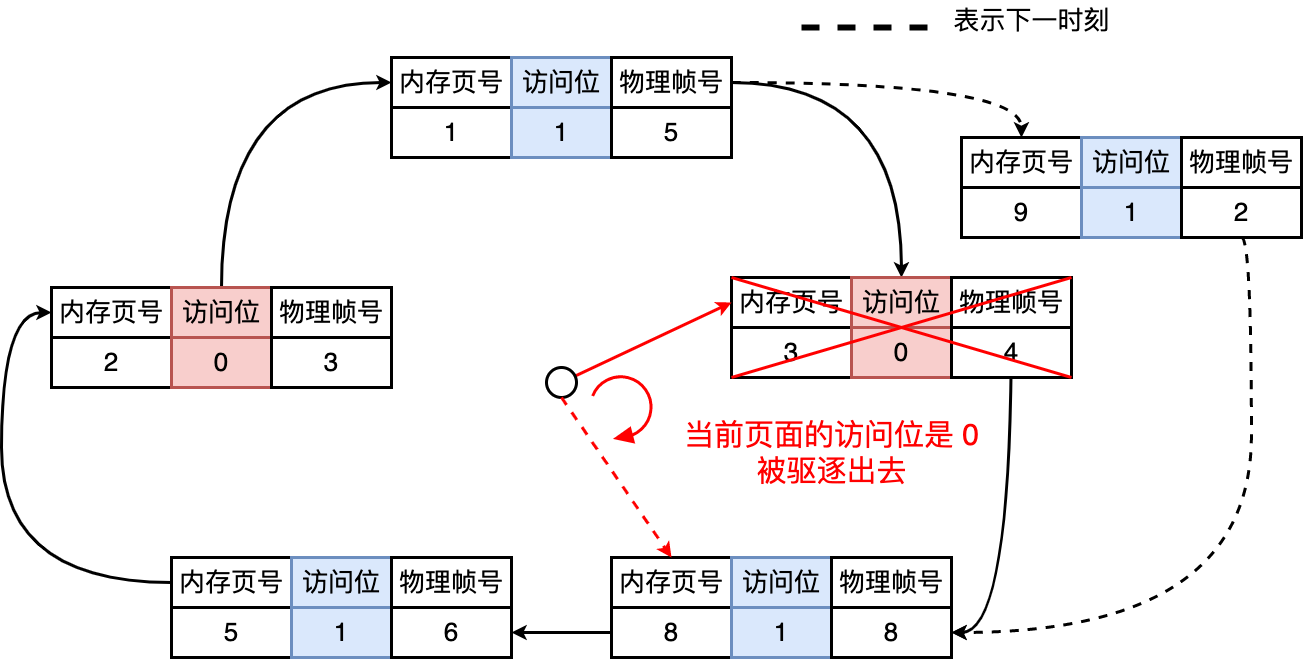

The diagram above was exported from draw.io. Its source (the exported page's mxGraphModel, read from the mxfile embedded in the PNG):
<mxGraphModel dx="1373" dy="1011" grid="1" gridSize="10" guides="1" tooltips="1" connect="1" arrows="1" fold="1" page="0" pageScale="1" pageWidth="827" pageHeight="1169" background="#ffffff" math="0" shadow="0">
  <root>
    <mxCell id="0" />
    <mxCell id="1" parent="0" />
    <mxCell id="w0JQaEFgxz670mdNPvs0-38" value="&lt;font style=&quot;font-size: 26px;&quot;&gt;内存页号&lt;/font&gt;" style="rounded=0;whiteSpace=wrap;html=1;strokeWidth=3;" vertex="1" parent="1">
      <mxGeometry x="670" y="510" width="120" height="50" as="geometry" />
    </mxCell>
    <mxCell id="w0JQaEFgxz670mdNPvs0-41" value="&lt;span style=&quot;font-size: 26px;&quot;&gt;访问位&lt;/span&gt;" style="rounded=0;whiteSpace=wrap;html=1;strokeWidth=3;fillColor=#dae8fc;strokeColor=#6c8ebf;" vertex="1" parent="1">
      <mxGeometry x="790" y="510" width="100" height="50" as="geometry" />
    </mxCell>
    <mxCell id="w0JQaEFgxz670mdNPvs0-109" style="edgeStyle=orthogonalEdgeStyle;rounded=0;orthogonalLoop=1;jettySize=auto;html=1;curved=1;strokeWidth=3;" edge="1" parent="1" source="w0JQaEFgxz670mdNPvs0-42" target="w0JQaEFgxz670mdNPvs0-69">
      <mxGeometry relative="1" as="geometry" />
    </mxCell>
    <mxCell id="w0JQaEFgxz670mdNPvs0-135" style="edgeStyle=orthogonalEdgeStyle;rounded=0;orthogonalLoop=1;jettySize=auto;html=1;curved=1;strokeWidth=3;dashed=1;" edge="1" parent="1" source="w0JQaEFgxz670mdNPvs0-42" target="w0JQaEFgxz670mdNPvs0-122">
      <mxGeometry relative="1" as="geometry" />
    </mxCell>
    <mxCell id="w0JQaEFgxz670mdNPvs0-42" value="&lt;font style=&quot;font-size: 26px;&quot;&gt;物理帧号&lt;/font&gt;" style="rounded=0;whiteSpace=wrap;html=1;strokeWidth=3;" vertex="1" parent="1">
      <mxGeometry x="890" y="510" width="120" height="50" as="geometry" />
    </mxCell>
    <mxCell id="w0JQaEFgxz670mdNPvs0-46" value="&lt;font style=&quot;font-size: 26px;&quot;&gt;1&lt;/font&gt;" style="rounded=0;whiteSpace=wrap;html=1;strokeWidth=3;" vertex="1" parent="1">
      <mxGeometry x="670" y="560" width="120" height="50" as="geometry" />
    </mxCell>
    <mxCell id="w0JQaEFgxz670mdNPvs0-47" value="&lt;span style=&quot;font-size: 26px;&quot;&gt;1&lt;/span&gt;" style="rounded=0;whiteSpace=wrap;html=1;strokeWidth=3;fillColor=#dae8fc;strokeColor=#6c8ebf;" vertex="1" parent="1">
      <mxGeometry x="790" y="560" width="100" height="50" as="geometry" />
    </mxCell>
    <mxCell id="w0JQaEFgxz670mdNPvs0-48" value="&lt;font style=&quot;font-size: 26px;&quot;&gt;5&lt;/font&gt;" style="rounded=0;whiteSpace=wrap;html=1;strokeWidth=3;" vertex="1" parent="1">
      <mxGeometry x="890" y="560" width="120" height="50" as="geometry" />
    </mxCell>
    <mxCell id="w0JQaEFgxz670mdNPvs0-56" value="&lt;font style=&quot;font-size: 26px;&quot;&gt;内存页号&lt;/font&gt;" style="rounded=0;whiteSpace=wrap;html=1;strokeWidth=3;" vertex="1" parent="1">
      <mxGeometry x="330" y="740" width="120" height="50" as="geometry" />
    </mxCell>
    <mxCell id="w0JQaEFgxz670mdNPvs0-113" style="edgeStyle=orthogonalEdgeStyle;rounded=0;orthogonalLoop=1;jettySize=auto;html=1;entryX=0;entryY=0.5;entryDx=0;entryDy=0;curved=1;strokeWidth=3;" edge="1" parent="1" source="w0JQaEFgxz670mdNPvs0-57" target="w0JQaEFgxz670mdNPvs0-38">
      <mxGeometry relative="1" as="geometry">
        <Array as="points">
          <mxPoint x="500" y="535" />
        </Array>
      </mxGeometry>
    </mxCell>
    <mxCell id="w0JQaEFgxz670mdNPvs0-57" value="&lt;span style=&quot;font-size: 26px;&quot;&gt;访问位&lt;/span&gt;" style="rounded=0;whiteSpace=wrap;html=1;strokeWidth=3;fillColor=#f8cecc;strokeColor=#b85450;" vertex="1" parent="1">
      <mxGeometry x="450" y="740" width="100" height="50" as="geometry" />
    </mxCell>
    <mxCell id="w0JQaEFgxz670mdNPvs0-58" value="&lt;font style=&quot;font-size: 26px;&quot;&gt;物理帧号&lt;/font&gt;" style="rounded=0;whiteSpace=wrap;html=1;strokeWidth=3;" vertex="1" parent="1">
      <mxGeometry x="550" y="740" width="120" height="50" as="geometry" />
    </mxCell>
    <mxCell id="w0JQaEFgxz670mdNPvs0-59" value="&lt;font style=&quot;font-size: 26px;&quot;&gt;2&lt;/font&gt;" style="rounded=0;whiteSpace=wrap;html=1;strokeWidth=3;" vertex="1" parent="1">
      <mxGeometry x="330" y="790" width="120" height="50" as="geometry" />
    </mxCell>
    <mxCell id="w0JQaEFgxz670mdNPvs0-60" value="&lt;span style=&quot;font-size: 26px;&quot;&gt;0&lt;/span&gt;" style="rounded=0;whiteSpace=wrap;html=1;strokeWidth=3;fillColor=#f8cecc;strokeColor=#b85450;" vertex="1" parent="1">
      <mxGeometry x="450" y="790" width="100" height="50" as="geometry" />
    </mxCell>
    <mxCell id="w0JQaEFgxz670mdNPvs0-61" value="&lt;font style=&quot;font-size: 26px;&quot;&gt;3&lt;/font&gt;" style="rounded=0;whiteSpace=wrap;html=1;strokeWidth=3;" vertex="1" parent="1">
      <mxGeometry x="550" y="790" width="120" height="50" as="geometry" />
    </mxCell>
    <mxCell id="w0JQaEFgxz670mdNPvs0-112" style="edgeStyle=orthogonalEdgeStyle;rounded=0;orthogonalLoop=1;jettySize=auto;html=1;entryX=0;entryY=0.5;entryDx=0;entryDy=0;curved=1;strokeWidth=3;" edge="1" parent="1" source="w0JQaEFgxz670mdNPvs0-62" target="w0JQaEFgxz670mdNPvs0-56">
      <mxGeometry relative="1" as="geometry">
        <Array as="points">
          <mxPoint x="280" y="1035" />
          <mxPoint x="280" y="765" />
        </Array>
      </mxGeometry>
    </mxCell>
    <mxCell id="w0JQaEFgxz670mdNPvs0-62" value="&lt;font style=&quot;font-size: 26px;&quot;&gt;内存页号&lt;/font&gt;" style="rounded=0;whiteSpace=wrap;html=1;strokeWidth=3;" vertex="1" parent="1">
      <mxGeometry x="450" y="1010" width="120" height="50" as="geometry" />
    </mxCell>
    <mxCell id="w0JQaEFgxz670mdNPvs0-63" value="&lt;span style=&quot;font-size: 26px;&quot;&gt;访问位&lt;/span&gt;" style="rounded=0;whiteSpace=wrap;html=1;strokeWidth=3;fillColor=#dae8fc;strokeColor=#6c8ebf;" vertex="1" parent="1">
      <mxGeometry x="570" y="1010" width="100" height="50" as="geometry" />
    </mxCell>
    <mxCell id="w0JQaEFgxz670mdNPvs0-64" value="&lt;font style=&quot;font-size: 26px;&quot;&gt;物理帧号&lt;/font&gt;" style="rounded=0;whiteSpace=wrap;html=1;strokeWidth=3;" vertex="1" parent="1">
      <mxGeometry x="670" y="1010" width="120" height="50" as="geometry" />
    </mxCell>
    <mxCell id="w0JQaEFgxz670mdNPvs0-65" value="&lt;font style=&quot;font-size: 26px;&quot;&gt;5&lt;/font&gt;" style="rounded=0;whiteSpace=wrap;html=1;strokeWidth=3;" vertex="1" parent="1">
      <mxGeometry x="450" y="1060" width="120" height="50" as="geometry" />
    </mxCell>
    <mxCell id="w0JQaEFgxz670mdNPvs0-66" value="&lt;span style=&quot;font-size: 26px;&quot;&gt;1&lt;/span&gt;" style="rounded=0;whiteSpace=wrap;html=1;strokeWidth=3;fillColor=#dae8fc;strokeColor=#6c8ebf;" vertex="1" parent="1">
      <mxGeometry x="570" y="1060" width="100" height="50" as="geometry" />
    </mxCell>
    <mxCell id="w0JQaEFgxz670mdNPvs0-67" value="&lt;font style=&quot;font-size: 26px;&quot;&gt;6&lt;/font&gt;" style="rounded=0;whiteSpace=wrap;html=1;strokeWidth=3;" vertex="1" parent="1">
      <mxGeometry x="670" y="1060" width="120" height="50" as="geometry" />
    </mxCell>
    <mxCell id="w0JQaEFgxz670mdNPvs0-68" value="&lt;font style=&quot;font-size: 26px;&quot;&gt;内存页号&lt;/font&gt;" style="rounded=0;whiteSpace=wrap;html=1;strokeWidth=3;" vertex="1" parent="1">
      <mxGeometry x="1010" y="730" width="120" height="50" as="geometry" />
    </mxCell>
    <mxCell id="w0JQaEFgxz670mdNPvs0-69" value="&lt;span style=&quot;font-size: 26px;&quot;&gt;访问位&lt;/span&gt;" style="rounded=0;whiteSpace=wrap;html=1;strokeWidth=3;fillColor=#f8cecc;strokeColor=#b85450;" vertex="1" parent="1">
      <mxGeometry x="1130" y="730" width="100" height="50" as="geometry" />
    </mxCell>
    <mxCell id="w0JQaEFgxz670mdNPvs0-110" style="edgeStyle=orthogonalEdgeStyle;rounded=0;orthogonalLoop=1;jettySize=auto;html=1;entryX=1;entryY=0.5;entryDx=0;entryDy=0;curved=1;strokeWidth=3;" edge="1" parent="1" source="w0JQaEFgxz670mdNPvs0-70" target="w0JQaEFgxz670mdNPvs0-79">
      <mxGeometry relative="1" as="geometry" />
    </mxCell>
    <mxCell id="w0JQaEFgxz670mdNPvs0-70" value="&lt;font style=&quot;font-size: 26px;&quot;&gt;物理帧号&lt;/font&gt;" style="rounded=0;whiteSpace=wrap;html=1;strokeWidth=3;" vertex="1" parent="1">
      <mxGeometry x="1230" y="730" width="120" height="50" as="geometry" />
    </mxCell>
    <mxCell id="w0JQaEFgxz670mdNPvs0-71" value="&lt;font style=&quot;font-size: 26px;&quot;&gt;3&lt;/font&gt;" style="rounded=0;whiteSpace=wrap;html=1;strokeWidth=3;" vertex="1" parent="1">
      <mxGeometry x="1010" y="780" width="120" height="50" as="geometry" />
    </mxCell>
    <mxCell id="w0JQaEFgxz670mdNPvs0-72" value="&lt;span style=&quot;font-size: 26px;&quot;&gt;0&lt;/span&gt;" style="rounded=0;whiteSpace=wrap;html=1;strokeWidth=3;fillColor=#f8cecc;strokeColor=#b85450;" vertex="1" parent="1">
      <mxGeometry x="1130" y="780" width="100" height="50" as="geometry" />
    </mxCell>
    <mxCell id="w0JQaEFgxz670mdNPvs0-73" value="&lt;font style=&quot;font-size: 26px;&quot;&gt;4&lt;/font&gt;" style="rounded=0;whiteSpace=wrap;html=1;strokeWidth=3;" vertex="1" parent="1">
      <mxGeometry x="1230" y="780" width="120" height="50" as="geometry" />
    </mxCell>
    <mxCell id="w0JQaEFgxz670mdNPvs0-74" value="&lt;font style=&quot;font-size: 26px;&quot;&gt;内存页号&lt;/font&gt;" style="rounded=0;whiteSpace=wrap;html=1;strokeWidth=3;" vertex="1" parent="1">
      <mxGeometry x="890" y="1010" width="120" height="50" as="geometry" />
    </mxCell>
    <mxCell id="w0JQaEFgxz670mdNPvs0-75" value="&lt;span style=&quot;font-size: 26px;&quot;&gt;访问位&lt;/span&gt;" style="rounded=0;whiteSpace=wrap;html=1;strokeWidth=3;fillColor=#dae8fc;strokeColor=#6c8ebf;" vertex="1" parent="1">
      <mxGeometry x="1010" y="1010" width="100" height="50" as="geometry" />
    </mxCell>
    <mxCell id="w0JQaEFgxz670mdNPvs0-76" value="&lt;font style=&quot;font-size: 26px;&quot;&gt;物理帧号&lt;/font&gt;" style="rounded=0;whiteSpace=wrap;html=1;strokeWidth=3;" vertex="1" parent="1">
      <mxGeometry x="1110" y="1010" width="120" height="50" as="geometry" />
    </mxCell>
    <mxCell id="w0JQaEFgxz670mdNPvs0-111" style="edgeStyle=orthogonalEdgeStyle;rounded=0;orthogonalLoop=1;jettySize=auto;html=1;strokeWidth=3;" edge="1" parent="1" source="w0JQaEFgxz670mdNPvs0-77" target="w0JQaEFgxz670mdNPvs0-67">
      <mxGeometry relative="1" as="geometry" />
    </mxCell>
    <mxCell id="w0JQaEFgxz670mdNPvs0-77" value="&lt;font style=&quot;font-size: 26px;&quot;&gt;8&lt;/font&gt;" style="rounded=0;whiteSpace=wrap;html=1;strokeWidth=3;" vertex="1" parent="1">
      <mxGeometry x="890" y="1060" width="120" height="50" as="geometry" />
    </mxCell>
    <mxCell id="w0JQaEFgxz670mdNPvs0-78" value="&lt;span style=&quot;font-size: 26px;&quot;&gt;1&lt;/span&gt;" style="rounded=0;whiteSpace=wrap;html=1;strokeWidth=3;fillColor=#dae8fc;strokeColor=#6c8ebf;" vertex="1" parent="1">
      <mxGeometry x="1010" y="1060" width="100" height="50" as="geometry" />
    </mxCell>
    <mxCell id="w0JQaEFgxz670mdNPvs0-79" value="&lt;font style=&quot;font-size: 26px;&quot;&gt;8&lt;/font&gt;" style="rounded=0;whiteSpace=wrap;html=1;strokeWidth=3;" vertex="1" parent="1">
      <mxGeometry x="1110" y="1060" width="120" height="50" as="geometry" />
    </mxCell>
    <mxCell id="w0JQaEFgxz670mdNPvs0-80" value="&lt;div style=&quot;&quot;&gt;&lt;span style=&quot;font-size: 30px; color: rgb(255, 0, 0); background-color: initial;&quot;&gt;当前页面的访问位是 0&lt;/span&gt;&lt;/div&gt;&lt;font color=&quot;#ff0000&quot; style=&quot;font-size: 30px;&quot;&gt;&lt;div style=&quot;&quot;&gt;&lt;span style=&quot;background-color: initial;&quot;&gt;被驱逐出去&lt;/span&gt;&lt;/div&gt;&lt;/font&gt;" style="text;html=1;align=center;verticalAlign=middle;resizable=0;points=[];autosize=1;strokeColor=none;fillColor=none;" vertex="1" parent="1">
      <mxGeometry x="950" y="860" width="320" height="90" as="geometry" />
    </mxCell>
    <mxCell id="w0JQaEFgxz670mdNPvs0-84" style="rounded=0;orthogonalLoop=1;jettySize=auto;html=1;entryX=0;entryY=0.5;entryDx=0;entryDy=0;strokeWidth=3;strokeColor=#FF0000;" edge="1" parent="1" source="w0JQaEFgxz670mdNPvs0-82" target="w0JQaEFgxz670mdNPvs0-68">
      <mxGeometry relative="1" as="geometry" />
    </mxCell>
    <mxCell id="w0JQaEFgxz670mdNPvs0-82" value="" style="ellipse;whiteSpace=wrap;html=1;aspect=fixed;strokeWidth=3;" vertex="1" parent="1">
      <mxGeometry x="825" y="820" width="30" height="30" as="geometry" />
    </mxCell>
    <mxCell id="w0JQaEFgxz670mdNPvs0-116" value="" style="verticalLabelPosition=bottom;shadow=0;dashed=0;align=center;html=1;verticalAlign=top;shape=mxgraph.electrical.rot_mech.verticalLabelPosition=bottom;shadow=0;dashed=0;align=center;fillColor=strokeColor;html=1;verticalAlign=top;strokeWidth=3;shape=mxgraph.electrical.rot_mech.rotation;rotation=55;flipV=1;strokeColor=#FF0000;" vertex="1" parent="1">
      <mxGeometry x="870" y="830" width="69" height="54" as="geometry" />
    </mxCell>
    <mxCell id="w0JQaEFgxz670mdNPvs0-119" value="" style="endArrow=none;html=1;rounded=0;strokeWidth=3;strokeColor=#FF0000;endFill=0;exitX=0;exitY=1;exitDx=0;exitDy=0;entryX=1;entryY=0;entryDx=0;entryDy=0;" edge="1" parent="1" source="w0JQaEFgxz670mdNPvs0-71" target="w0JQaEFgxz670mdNPvs0-70">
      <mxGeometry width="50" height="50" relative="1" as="geometry">
        <mxPoint x="1200" y="700" as="sourcePoint" />
        <mxPoint x="1360" y="620" as="targetPoint" />
      </mxGeometry>
    </mxCell>
    <mxCell id="w0JQaEFgxz670mdNPvs0-120" value="" style="endArrow=none;html=1;rounded=0;strokeWidth=3;strokeColor=#FF0000;endFill=0;entryX=1;entryY=1;entryDx=0;entryDy=0;exitX=0;exitY=0;exitDx=0;exitDy=0;" edge="1" parent="1" source="w0JQaEFgxz670mdNPvs0-68" target="w0JQaEFgxz670mdNPvs0-73">
      <mxGeometry width="50" height="50" relative="1" as="geometry">
        <mxPoint x="1010" y="730" as="sourcePoint" />
        <mxPoint x="1170" y="810" as="targetPoint" />
      </mxGeometry>
    </mxCell>
    <mxCell id="w0JQaEFgxz670mdNPvs0-122" value="&lt;font style=&quot;font-size: 26px;&quot;&gt;内存页号&lt;/font&gt;" style="rounded=0;whiteSpace=wrap;html=1;strokeWidth=3;" vertex="1" parent="1">
      <mxGeometry x="1240" y="590" width="120" height="50" as="geometry" />
    </mxCell>
    <mxCell id="w0JQaEFgxz670mdNPvs0-123" value="&lt;span style=&quot;font-size: 26px;&quot;&gt;访问位&lt;/span&gt;" style="rounded=0;whiteSpace=wrap;html=1;strokeWidth=3;fillColor=#dae8fc;strokeColor=#6c8ebf;" vertex="1" parent="1">
      <mxGeometry x="1360" y="590" width="100" height="50" as="geometry" />
    </mxCell>
    <mxCell id="w0JQaEFgxz670mdNPvs0-136" style="edgeStyle=orthogonalEdgeStyle;rounded=0;orthogonalLoop=1;jettySize=auto;html=1;entryX=1;entryY=0.5;entryDx=0;entryDy=0;curved=1;strokeWidth=3;exitX=0.5;exitY=1;exitDx=0;exitDy=0;dashed=1;" edge="1" parent="1" source="w0JQaEFgxz670mdNPvs0-127" target="w0JQaEFgxz670mdNPvs0-79">
      <mxGeometry relative="1" as="geometry">
        <Array as="points">
          <mxPoint x="1530" y="690" />
          <mxPoint x="1530" y="1085" />
        </Array>
      </mxGeometry>
    </mxCell>
    <mxCell id="w0JQaEFgxz670mdNPvs0-124" value="&lt;font style=&quot;font-size: 26px;&quot;&gt;物理帧号&lt;/font&gt;" style="rounded=0;whiteSpace=wrap;html=1;strokeWidth=3;" vertex="1" parent="1">
      <mxGeometry x="1460" y="590" width="120" height="50" as="geometry" />
    </mxCell>
    <mxCell id="w0JQaEFgxz670mdNPvs0-125" value="&lt;font style=&quot;font-size: 26px;&quot;&gt;9&lt;/font&gt;" style="rounded=0;whiteSpace=wrap;html=1;strokeWidth=3;" vertex="1" parent="1">
      <mxGeometry x="1240" y="640" width="120" height="50" as="geometry" />
    </mxCell>
    <mxCell id="w0JQaEFgxz670mdNPvs0-126" value="&lt;span style=&quot;font-size: 26px;&quot;&gt;1&lt;/span&gt;" style="rounded=0;whiteSpace=wrap;html=1;strokeWidth=3;fillColor=#dae8fc;strokeColor=#6c8ebf;" vertex="1" parent="1">
      <mxGeometry x="1360" y="640" width="100" height="50" as="geometry" />
    </mxCell>
    <mxCell id="w0JQaEFgxz670mdNPvs0-127" value="&lt;font style=&quot;font-size: 26px;&quot;&gt;2&lt;/font&gt;" style="rounded=0;whiteSpace=wrap;html=1;strokeWidth=3;" vertex="1" parent="1">
      <mxGeometry x="1460" y="640" width="120" height="50" as="geometry" />
    </mxCell>
    <mxCell id="w0JQaEFgxz670mdNPvs0-130" style="rounded=0;orthogonalLoop=1;jettySize=auto;html=1;entryX=0.5;entryY=0;entryDx=0;entryDy=0;strokeWidth=3;strokeColor=#FF0000;exitX=0.5;exitY=1;exitDx=0;exitDy=0;dashed=1;" edge="1" parent="1" source="w0JQaEFgxz670mdNPvs0-82" target="w0JQaEFgxz670mdNPvs0-74">
      <mxGeometry relative="1" as="geometry">
        <mxPoint x="864" y="839" as="sourcePoint" />
        <mxPoint x="1020" y="765" as="targetPoint" />
      </mxGeometry>
    </mxCell>
    <mxCell id="w0JQaEFgxz670mdNPvs0-132" value="" style="endArrow=none;html=1;rounded=0;strokeWidth=6;dashed=1;" edge="1" parent="1">
      <mxGeometry width="50" height="50" relative="1" as="geometry">
        <mxPoint x="1080" y="480" as="sourcePoint" />
        <mxPoint x="1210" y="480" as="targetPoint" />
      </mxGeometry>
    </mxCell>
    <mxCell id="w0JQaEFgxz670mdNPvs0-133" value="&lt;font style=&quot;font-size: 26px;&quot;&gt;表示下一时刻&lt;/font&gt;" style="text;html=1;align=center;verticalAlign=middle;resizable=0;points=[];autosize=1;strokeColor=none;fillColor=none;" vertex="1" parent="1">
      <mxGeometry x="1220" y="453" width="180" height="40" as="geometry" />
    </mxCell>
  </root>
</mxGraphModel>